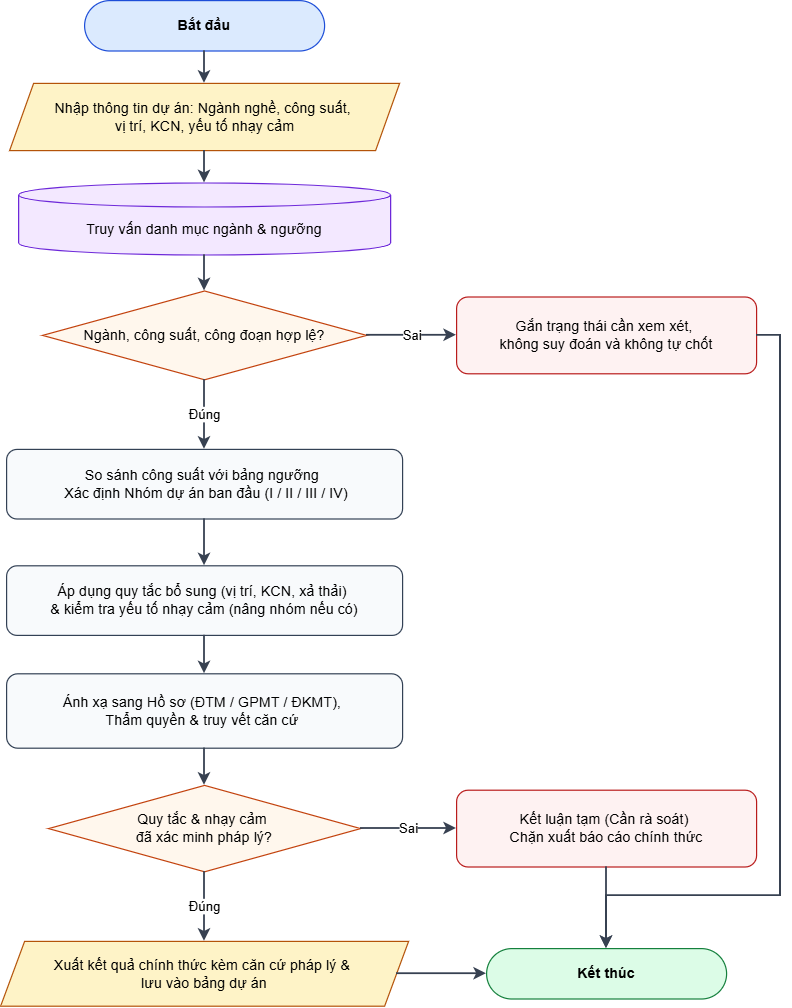

The diagram above was exported from draw.io. Its source (the exported page's mxGraphModel, read from the mxfile embedded in the PNG):
<mxGraphModel dx="1030" dy="626" grid="1" gridSize="10" guides="1" tooltips="1" connect="1" arrows="1" fold="1" page="1" pageScale="1" pageWidth="960" pageHeight="920" math="0" shadow="0">
  <root>
    <mxCell id="0" />
    <mxCell id="1" parent="0" />
    <mxCell id="2" parent="1" style="rounded=1;arcSize=50;whiteSpace=wrap;html=1;fontStyle=1;fillColor=#DBEAFE;strokeColor=#1D4ED8;" value="Bắt đầu" vertex="1">
      <mxGeometry height="42" width="200" x="350" y="76" as="geometry" />
    </mxCell>
    <mxCell id="3" parent="1" style="shape=parallelogram;perimeter=parallelogramPerimeter;whiteSpace=wrap;html=1;fixedSize=1;fillColor=#FEF3C7;strokeColor=#B45309;" value="Nhập thông tin dự án: Ngành nghề, công suất,&amp;nbsp;&lt;div&gt;vị trí, KCN, yếu tố nhạy cảm&lt;/div&gt;" vertex="1">
      <mxGeometry height="56" width="325" x="287.5" y="145" as="geometry" />
    </mxCell>
    <mxCell id="4" parent="1" style="shape=cylinder3;whiteSpace=wrap;html=1;boundedLbl=1;size=10;fillColor=#F3E8FF;strokeColor=#6D28D9;" value="Truy vấn danh mục ngành &amp;amp; ngưỡng" vertex="1">
      <mxGeometry height="60" width="310" x="295" y="228" as="geometry" />
    </mxCell>
    <mxCell id="5" parent="1" style="rhombus;whiteSpace=wrap;html=1;fillColor=#FFF7ED;strokeColor=#C2410C;" value="Ngành, công suất, công đoạn hợp lệ?" vertex="1">
      <mxGeometry height="74" width="270" x="315" y="318" as="geometry" />
    </mxCell>
    <mxCell id="6" parent="1" style="rounded=1;whiteSpace=wrap;html=1;fillColor=#FEF2F2;strokeColor=#B91C1C;" value="Gắn trạng thái cần xem xét,&amp;nbsp;&lt;div&gt;không suy đoán và không tự chốt&lt;/div&gt;" vertex="1">
      <mxGeometry height="64" width="250" x="660" y="323" as="geometry" />
    </mxCell>
    <mxCell id="7" parent="1" style="rounded=1;whiteSpace=wrap;html=1;fillColor=#F8FAFC;strokeColor=#334155;" value="So sánh công suất với bảng ngưỡng&amp;nbsp;&lt;div&gt;&lt;span style=&quot;background-color: transparent; color: light-dark(#000000, var(--ge-light-color, #ffffff));&quot;&gt;&amp;nbsp;Xác định Nhóm dự án ban đầu (I / II / III / IV)&lt;/span&gt;&lt;/div&gt;" vertex="1">
      <mxGeometry height="58" width="330" x="285" y="450" as="geometry" />
    </mxCell>
    <mxCell id="8" parent="1" style="rounded=1;whiteSpace=wrap;html=1;fillColor=#F8FAFC;strokeColor=#334155;" value="Áp dụng quy tắc bổ sung (vị trí, KCN, xả thải)&amp;nbsp;&lt;div&gt;&amp;amp; kiểm tra yếu tố nhạy cảm (nâng nhóm nếu có)&lt;/div&gt;" vertex="1">
      <mxGeometry height="58" width="330" x="285" y="547" as="geometry" />
    </mxCell>
    <mxCell id="9" parent="1" style="rounded=1;whiteSpace=wrap;html=1;fillColor=#F8FAFC;strokeColor=#334155;" value="Ánh xạ sang Hồ sơ (ĐTM / GPMT / ĐKMT),&amp;nbsp;&lt;div&gt;Thẩm quyền &amp;amp; truy vết căn cứ&amp;nbsp;&lt;/div&gt;" vertex="1">
      <mxGeometry height="62" width="330" x="285" y="637" as="geometry" />
    </mxCell>
    <mxCell id="10" parent="1" style="rhombus;whiteSpace=wrap;html=1;fillColor=#FFF7ED;strokeColor=#C2410C;" value="Quy tắc &amp;amp; nhạy cảm&amp;nbsp;&lt;div&gt;đã xác minh pháp lý?&lt;/div&gt;" vertex="1">
      <mxGeometry height="72" width="260" x="320" y="730" as="geometry" />
    </mxCell>
    <mxCell id="11" parent="1" style="rounded=1;whiteSpace=wrap;html=1;fillColor=#FEF2F2;strokeColor=#B91C1C;" value="Kết luận tạm (Cần rà soát)&amp;nbsp;&lt;div&gt;Chặn xuất báo cáo chính thức&lt;/div&gt;" vertex="1">
      <mxGeometry height="64" width="250" x="660" y="734" as="geometry" />
    </mxCell>
    <mxCell id="12" parent="1" style="shape=parallelogram;perimeter=parallelogramPerimeter;whiteSpace=wrap;html=1;fixedSize=1;fillColor=#FEF3C7;strokeColor=#B45309;" value="Xuất kết quả chính thức kèm căn cứ pháp lý &amp;amp;&amp;nbsp;&lt;div&gt;lưu vào bảng dự án&lt;/div&gt;" vertex="1">
      <mxGeometry height="54" width="340" x="280" y="860" as="geometry" />
    </mxCell>
    <mxCell id="13" parent="1" style="rounded=1;arcSize=50;whiteSpace=wrap;html=1;fontStyle=1;fillColor=#DCFCE7;strokeColor=#15803D;" value="Kết thúc" vertex="1">
      <mxGeometry height="42" width="200" x="685" y="866" as="geometry" />
    </mxCell>
    <mxCell id="14" edge="1" parent="1" source="2" style="edgeStyle=orthogonalEdgeStyle;rounded=0;html=1;strokeColor=#374151;strokeWidth=1.5;" target="3" value="">
      <mxGeometry relative="1" as="geometry" />
    </mxCell>
    <mxCell id="15" edge="1" parent="1" source="3" style="edgeStyle=orthogonalEdgeStyle;rounded=0;html=1;strokeColor=#374151;strokeWidth=1.5;" target="4" value="">
      <mxGeometry relative="1" as="geometry" />
    </mxCell>
    <mxCell id="16" edge="1" parent="1" source="4" style="edgeStyle=orthogonalEdgeStyle;rounded=0;html=1;strokeColor=#374151;strokeWidth=1.5;" target="5" value="">
      <mxGeometry relative="1" as="geometry" />
    </mxCell>
    <mxCell id="17" edge="1" parent="1" source="5" style="edgeStyle=orthogonalEdgeStyle;rounded=0;html=1;strokeColor=#374151;strokeWidth=1.5;" target="7" value="Đúng">
      <mxGeometry relative="1" as="geometry" />
    </mxCell>
    <mxCell id="18" edge="1" parent="1" source="5" style="edgeStyle=orthogonalEdgeStyle;rounded=0;html=1;strokeColor=#374151;strokeWidth=1.5;" target="6" value="Sai">
      <mxGeometry relative="1" as="geometry" />
    </mxCell>
    <mxCell id="19" edge="1" parent="1" source="6" style="edgeStyle=orthogonalEdgeStyle;rounded=0;html=1;strokeColor=#374151;strokeWidth=1.5;exitX=1;exitY=0.5;exitDx=0;exitDy=0;entryX=0.5;entryY=0;entryDx=0;entryDy=0;" target="13" value="">
      <mxGeometry relative="1" x="0.0858" as="geometry">
        <Array as="points">
          <mxPoint x="930" y="355" />
          <mxPoint x="930" y="822" />
          <mxPoint x="785" y="822" />
        </Array>
        <mxPoint x="910" y="400" as="sourcePoint" />
        <mxPoint x="785" y="879" as="targetPoint" />
      </mxGeometry>
    </mxCell>
    <mxCell id="20" edge="1" parent="1" source="7" style="edgeStyle=orthogonalEdgeStyle;rounded=0;html=1;strokeColor=#374151;strokeWidth=1.5;" target="8" value="">
      <mxGeometry relative="1" as="geometry" />
    </mxCell>
    <mxCell id="21" edge="1" parent="1" source="8" style="edgeStyle=orthogonalEdgeStyle;rounded=0;html=1;strokeColor=#374151;strokeWidth=1.5;" target="9" value="">
      <mxGeometry relative="1" as="geometry" />
    </mxCell>
    <mxCell id="22" edge="1" parent="1" source="9" style="edgeStyle=orthogonalEdgeStyle;rounded=0;html=1;strokeColor=#374151;strokeWidth=1.5;" target="10" value="">
      <mxGeometry relative="1" as="geometry" />
    </mxCell>
    <mxCell id="23" edge="1" parent="1" source="10" style="edgeStyle=orthogonalEdgeStyle;rounded=0;html=1;strokeColor=#374151;strokeWidth=1.5;" target="12" value="Đúng">
      <mxGeometry relative="1" as="geometry" />
    </mxCell>
    <mxCell id="24" edge="1" parent="1" source="10" style="edgeStyle=orthogonalEdgeStyle;rounded=0;html=1;strokeColor=#374151;strokeWidth=1.5;" target="11" value="Sai">
      <mxGeometry relative="1" as="geometry" />
    </mxCell>
    <mxCell id="25" edge="1" parent="1" source="11" style="edgeStyle=orthogonalEdgeStyle;rounded=0;html=1;strokeColor=#374151;strokeWidth=1.5;entryX=0.5;entryY=0;entryDx=0;entryDy=0;" target="13" value="">
      <mxGeometry relative="1" as="geometry" />
    </mxCell>
    <mxCell id="26" edge="1" parent="1" source="12" style="edgeStyle=orthogonalEdgeStyle;rounded=0;html=1;strokeColor=#374151;strokeWidth=1.5;" target="13" value="">
      <mxGeometry relative="1" as="geometry" />
    </mxCell>
  </root>
</mxGraphModel>